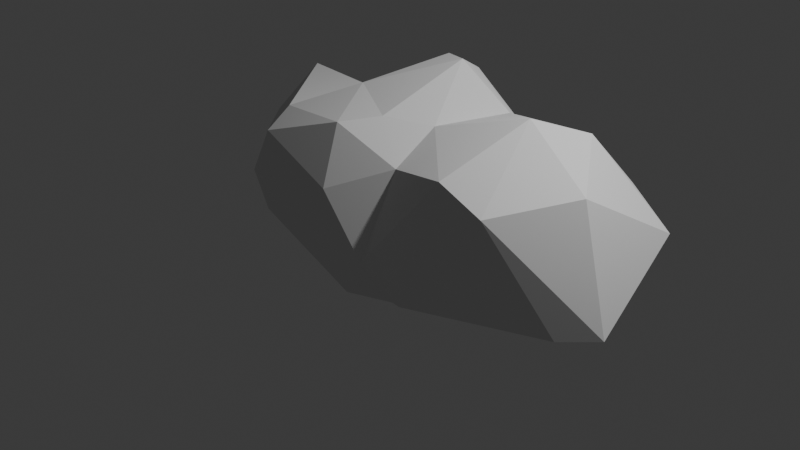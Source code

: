# Source: cloud_02.blend  (saved by Blender 4.2.66; exported with 4.5.12 LTS)
import bpy
from mathutils import Matrix  # noqa: F401  (used for matrix-valued properties, if any)

bpy.ops.wm.read_factory_settings(use_empty=True)
scene = bpy.context.scene
scene.name = 'Scene'

# ---- collections
col_collection = bpy.data.collections.new('Collection'); scene.collection.children.link(col_collection)
col_cloud_02 = bpy.data.collections.new('cloud_02'); scene.collection.children.link(col_cloud_02)

# ---- materials (node trees are filled in below, after node groups)
mat_cloud = bpy.data.materials.new('cloud')

# ---- material node trees

# ---- world
world_world = bpy.data.worlds.new('World'); scene.world = world_world
world_world.use_nodes = True; world_world.node_tree.nodes.clear()
_N = world_world.node_tree.nodes; _L = world_world.node_tree.links
n0 = _N.new('ShaderNodeOutputWorld'); n0.name = 'World Output'; n0.location = (300, 300)
n1 = _N.new('ShaderNodeBackground'); n1.name = 'Background'; n1.location = (10, 300)
n1.inputs[0].default_value = (0.05088, 0.05088, 0.05088, 1.0)
_L.new(n1.outputs[0], n0.inputs[0])
n0.is_active_output = True
world_world.color = (0.05088, 0.05088, 0.05088)
world_world.use_sun_shadow = False
world_world.sun_shadow_jitter_overblur = 0.0

# ---- cameras
cam_camera = bpy.data.cameras.new('Camera')
cam_camera.clip_end = 100.0
cam_camera.ortho_scale = 7.314

# ---- lights
light_light = bpy.data.lights.new('Light', 'POINT')
light_light.transmission_factor = 0.0
light_light.use_soft_falloff = False
light_light.energy = 1000.0
light_light.shadow_soft_size = 0.1
light_light.shadow_maximum_resolution = 0.006
light_light.use_absolute_resolution = True

# ---- meshes
me_cube_003 = bpy.data.meshes.new('Cube.003')
me_cube_003.from_pydata([(-1.403, 0.04095, -0.5661), (-1.403, 0.04095, -0.5661), (-1.403, 0.04095, -0.5661), (-1.403, 0.04095, -0.5661), (-1.403, 0.04095, -0.5661), (-1.403, 0.04095, -0.5661), (-1.403, 0.04095, -0.5661), (-1.403, 0.04095, -0.5661), (-0.09801, -0.1968, -0.8473), (-0.09801, -0.1968, -0.8473), (-0.09801, -0.1968, -0.8473), (-0.09801, -0.1968, -0.8473), (-0.06567, -0.6582, -0.6222), (-0.06567, -0.6582, -0.6222), (-0.06567, -0.6582, -0.6222), (-0.06567, -0.6582, -0.6222), (-0.06567, -0.6582, -0.6222), (-0.06567, -0.6582, -0.6222), (-1.234, -0.7191, -0.08124), (-1.234, -0.7191, -0.08124), (-1.234, -0.7191, -0.08124), (-1.234, -0.7191, -0.08124), (-1.234, -0.7191, -0.08124), (-1.234, -0.7191, -0.08124), (-1.147, -0.45, 1.026), (-1.147, -0.45, 1.026), (-1.147, -0.45, 1.026), (-1.147, -0.45, 1.026), (-1.147, -0.45, 1.026), (-1.082, 0.9715, 0.6965), (-1.082, 0.9715, 0.6965), (-1.082, 0.9715, 0.6965), (-1.082, 0.9715, 0.6965), (-1.082, 0.9715, 0.6965), (-1.082, 0.9715, 0.6965), (-1.045, 0.6631, -0.5235), (-1.045, 0.6631, -0.5235), (-1.045, 0.6631, -0.5235), (-1.045, 0.6631, -0.5235), (-1.045, 0.6631, -0.5235), (-1.045, 0.6631, -0.5235), (0.6986, 0.8187, 1.121), (0.6986, 0.8187, 1.121), (0.6986, 0.8187, 1.121), (0.6986, 0.8187, 1.121), (0.6986, 0.8187, 1.121), (0.6986, 0.8187, 1.121), (0.9152, 1.116, 0.6773), (0.9152, 1.116, 0.6773), (0.9152, 1.116, 0.6773), (0.9152, 1.116, 0.6773), (0.9152, 1.116, 0.6773), (0.9152, 1.116, 0.6773), (0.4923, -0.5067, 0.8537), (0.4923, -0.5067, 0.8537), (0.4923, -0.5067, 0.8537), (0.4923, -0.5067, 0.8537), (0.4923, -0.5067, 0.8537), (0.4923, -0.5067, 0.8537), (1.046, -0.986, -0.1862), (1.046, -0.986, -0.1862), (1.046, -0.986, -0.1862), (1.046, -0.986, -0.1862), (1.046, -0.986, -0.1862), (1.046, -0.986, -0.1862), (-0.2076, -0.609, 1.151), (-0.2076, -0.609, 1.151), (-0.2076, -0.609, 1.151), (-0.2076, -0.609, 1.151), (-0.2076, -0.609, 1.151), (-0.2076, -0.609, 1.151), (-1.723, -0.5252, 0.1535), (-1.723, -0.5252, 0.1535), (-1.723, -0.5252, 0.1535), (-1.723, -0.5252, 0.1535), (-1.127, -0.7506, 0.8408), (-1.127, -0.7506, 0.8408), (-1.127, -0.7506, 0.8408), (-1.127, -0.7506, 0.8408), (-1.127, -0.7506, 0.8408), (-1.127, -0.7506, 0.8408), (-1.127, -0.7506, 0.8408), (-2.435, 0.3865, 0.4285), (-2.435, 0.3865, 0.4285), (-2.435, 0.3865, 0.4285), (-2.435, 0.3865, 0.4285), (-2.435, 0.3865, 0.4285), (-2.435, 0.3865, 0.4285), (-2.119, 0.7056, -0.2044), (-2.119, 0.7056, -0.2044), (-2.119, 0.7056, -0.2044), (-2.119, 0.7056, -0.2044), (-2.119, 0.7056, -0.2044), (-2.465, 0.9992, 0.3667), (-2.465, 0.9992, 0.3667), (-2.465, 0.9992, 0.3667), (-2.465, 0.9992, 0.3667), (-2.465, 0.9992, 0.3667), (-2.107, 0.7085, 0.9802), (-2.107, 0.7085, 0.9802), (-2.107, 0.7085, 0.9802), (-2.107, 0.7085, 0.9802), (-2.107, 0.7085, 0.9802), (-2.107, 0.7085, 0.9802), (-2.107, 0.7085, 0.9802), (-2.057, 1.402, 0.5307), (-2.057, 1.402, 0.5307), (-2.057, 1.402, 0.5307), (-2.057, 1.402, 0.5307), (-1.947, 1.396, 0.05867), (-1.947, 1.396, 0.05867), (-1.947, 1.396, 0.05867), (-1.947, 1.396, 0.05867), (-1.947, 1.396, 0.05867), (-1.947, 1.396, 0.05867), (-1.124, 1.068, 0.1109), (-1.124, 1.068, 0.1109), (-1.124, 1.068, 0.1109), (-1.124, 1.068, 0.1109), (-1.124, 1.068, 0.1109), (-0.1385, 1.265, 1.279), (-0.1385, 1.265, 1.279), (-0.1385, 1.265, 1.279), (-0.1385, 1.265, 1.279), (-0.1385, 1.265, 1.279), (-0.1385, 1.265, 1.279), (-0.1385, 1.265, 1.279), (-0.1385, 1.265, 1.279), (-0.1385, 1.265, 1.279), (-0.1905, 1.449, -0.2886), (-0.1905, 1.449, -0.2886), (-0.1905, 1.449, -0.2886), (-0.1905, 1.449, -0.2886), (-0.1905, 1.449, -0.2886), (-0.1905, 1.449, -0.2886), (-0.1905, 1.449, -0.2886), (0.02585, 1.448, -0.04965), (0.02585, 1.448, -0.04965), (0.02585, 1.448, -0.04965), (0.02585, 1.448, -0.04965), (0.6758, 0.8839, -0.3509), (0.6758, 0.8839, -0.3509), (0.6758, 0.8839, -0.3509), (0.6758, 0.8839, -0.3509), (0.88, 1.072, 0.07776), (0.88, 1.072, 0.07776), (0.88, 1.072, 0.07776), (0.88, 1.072, 0.07776), (0.88, 1.072, 0.07776), (0.88, 1.072, 0.07776), (0.88, 1.072, 0.07776), (1.782, 1.415, 0.5495), (1.782, 1.415, 0.5495), (1.782, 1.415, 0.5495), (1.782, 1.415, 0.5495), (1.782, 1.415, 0.5495), (2.18, 1.103, 0.06462), (2.18, 1.103, 0.06462), (2.18, 1.103, 0.06462), (2.18, 1.103, 0.06462), (2.18, 1.103, 0.06462), (2.51, 1.001, 0.409), (2.51, 1.001, 0.409), (2.51, 1.001, 0.409), (2.51, 1.001, 0.409), (2.51, 1.001, 0.409), (1.787, 0.6948, 1.253), (1.787, 0.6948, 1.253), (1.787, 0.6948, 1.253), (1.787, 0.6948, 1.253), (1.787, 0.6948, 1.253), (1.787, 0.6948, 1.253), (2.713, -0.1564, -0.15), (2.713, -0.1564, -0.15), (2.713, -0.1564, -0.15), (2.713, -0.1564, -0.15), (2.713, -0.1564, -0.15), (2.713, -0.1564, -0.15), (2.288, 0.002502, 1.0), (2.288, 0.002502, 1.0), (2.288, 0.002502, 1.0), (2.288, 0.002502, 1.0), (2.288, 0.002502, 1.0), (1.431, 0.2493, 1.416), (1.431, 0.2493, 1.416), (1.431, 0.2493, 1.416), (1.431, 0.2493, 1.416), (1.431, 0.2493, 1.416), (1.431, 0.2493, 1.416), (1.553, 0.5684, -0.367), (1.553, 0.5684, -0.367), (1.553, 0.5684, -0.367), (1.553, 0.5684, -0.367), (1.553, 0.5684, -0.367), (1.553, 0.5684, -0.367), (1.553, 0.5684, -0.367), (1.078, -0.2284, -0.6054), (1.078, -0.2284, -0.6054), (1.078, -0.2284, -0.6054), (1.078, -0.2284, -0.6054), (1.078, -0.2284, -0.6054), (1.078, -0.2284, -0.6054), (1.078, -0.2284, -0.6054), (2.373, -0.4042, -0.1994), (2.373, -0.4042, -0.1994), (2.373, -0.4042, -0.1994), (2.373, -0.4042, -0.1994), (2.373, -0.4042, -0.1994), (1.77, -0.7341, 0.8608), (1.77, -0.7341, 0.8608), (1.77, -0.7341, 0.8608), (1.77, -0.7341, 0.8608), (1.77, -0.7341, 0.8608), (1.77, -0.7341, 0.8608), (1.225, -0.6835, 1.02), (1.225, -0.6835, 1.02), (1.225, -0.6835, 1.02), (1.225, -0.6835, 1.02), (1.225, -0.6835, 1.02), (1.225, -0.6835, 1.02), (0.577, -0.684, -0.432), (0.577, -0.684, -0.432), (0.577, -0.684, -0.432), (0.577, -0.684, -0.432), (0.3692, -0.8541, -0.04937), (0.3692, -0.8541, -0.04937), (0.3692, -0.8541, -0.04937), (0.3692, -0.8541, -0.04937), (0.3692, -0.8541, -0.04937), (0.3692, -0.8541, -0.04937), (0.3692, -0.8541, -0.04937), (-0.1081, -0.8877, 0.5768), (-0.1081, -0.8877, 0.5768), (-0.1081, -0.8877, 0.5768), (-0.1081, -0.8877, 0.5768), (-0.1081, -0.8877, 0.5768), (0.1875, 0.2895, -0.8584), (0.1875, 0.2895, -0.8584), (0.1875, 0.2895, -0.8584), (0.1875, 0.2895, -0.8584), (0.1875, 0.2895, -0.8584), (0.1875, 0.2895, -0.8584), (0.1875, 0.2895, -0.8584), (-0.284, 0.9698, 1.465), (-0.284, 0.9698, 1.465), (-0.284, 0.9698, 1.465), (-0.284, 0.9698, 1.465), (-1.086, 0.5769, 1.007), (-1.086, 0.5769, 1.007), (-1.086, 0.5769, 1.007), (-1.086, 0.5769, 1.007), (-1.086, 0.5769, 1.007), (-1.086, 0.5769, 1.007), (0.06111, 0.8075, 1.522), (0.06111, 0.8075, 1.522), (0.06111, 0.8075, 1.522), (0.06111, 0.8075, 1.522), (0.06111, 0.8075, 1.522), (0.06111, 0.8075, 1.522), (-0.6924, 0.1485, 1.241), (-0.6924, 0.1485, 1.241), (-0.6924, 0.1485, 1.241), (-0.6924, 0.1485, 1.241), (-0.6924, 0.1485, 1.241), (-0.6924, 0.1485, 1.241), (0.4514, 0.03795, 1.12), (0.4514, 0.03795, 1.12), (0.4514, 0.03795, 1.12), (0.4514, 0.03795, 1.12), (0.4514, 0.03795, 1.12), (0.4514, 0.03795, 1.12), (0.04575, -0.2583, 1.19), (0.04575, -0.2583, 1.19), (0.04575, -0.2583, 1.19), (0.04575, -0.2583, 1.19), (0.04575, -0.2583, 1.19)], [], [(76, 100, 87), (77, 24, 101), (85, 89, 1), (83, 98, 94), (4, 91, 36), (90, 95, 109), (92, 111, 37), (97, 106, 110), (252, 31, 103), (112, 118, 40), (5, 8, 13), (248, 121, 29), (117, 123, 130), (124, 136, 131), (241, 133, 141), (139, 149, 134), (126, 50, 137), (113, 33, 119), (243, 120, 247), (140, 191, 239), (147, 192, 142), (153, 156, 145), (48, 166, 152), (49, 43, 168), (158, 173, 195), (172, 203, 190), (242, 194, 202), (187, 210, 178), (181, 213, 176), (211, 64, 206), (196, 62, 222), (208, 218, 61), (229, 15, 221), (228, 23, 14), (232, 22, 227), (217, 226, 60), (54, 224, 215), (236, 6, 38), (237, 9, 7), (240, 198, 11), (200, 223, 17), (249, 259, 244), (46, 258, 270), (269, 275, 57), (264, 68, 272), (262, 27, 66), (125, 246, 255), (26, 79, 65), (266, 53, 214), (267, 216, 184), (19, 78, 74), (18, 73, 2), (71, 84, 0), (72, 75, 86), (82, 93, 88), (102, 28, 251), (96, 99, 105), (104, 32, 107), (231, 80, 21), (25, 260, 250), (108, 34, 114), (20, 3, 12), (35, 115, 129), (30, 122, 116), (135, 150, 143), (138, 51, 148), (52, 128, 45), (144, 47, 151), (146, 157, 189), (154, 161, 159), (155, 170, 162), (167, 42, 185), (160, 164, 175), (163, 171, 180), (169, 188, 179), (177, 165, 182), (193, 205, 201), (186, 219, 209), (174, 212, 207), (199, 204, 63), (220, 59, 225), (58, 235, 230), (233, 67, 81), (55, 69, 234), (10, 197, 16), (132, 238, 39), (245, 261, 253), (254, 263, 271), (268, 256, 273), (56, 274, 70), (127, 257, 44), (183, 41, 265)])
me_cube_003.polygons.foreach_set('use_smooth', [0, 0, 0, 0, 0, 0, 0, 0, 0, 0, 0, 0, 0, 0, 0, 0, 0, 0, 0, 0, 0, 0, 0, 0, 0, 0, 0, 0, 0, 0, 1, 0, 0, 0, 0, 0, 0, 0, 0, 0, 0, 0, 0, 0, 0, 0, 0, 0, 0, 0, 0, 0, 0, 0, 0, 0, 0, 0, 0, 0, 0, 0, 0, 0, 0, 0, 0, 0, 0, 0, 0, 0, 0, 0, 0, 0, 0, 0, 0, 0, 1, 0, 0, 0, 0, 0, 0, 0, 0, 0, 0, 0])
_uv = me_cube_003.uv_layers.new(name='UVMap')
_uv.uv.foreach_set('vector', [0.5778, 0.03669, 0.5603, 0.1772, 0.5081, 0.139, 0.5778, 0.03669, 0.6048, 0.08756, 0.5603, 0.1772, 0.5081, 0.139, 0.45, 0.171, 0.4025, 0.1321, 0.5081, 0.139, 0.5603, 0.1772, 0.504, 0.1803, 0.4025, 0.1321, 0.45, 0.171, 0.4134, 0.2464, 0.45, 0.171, 0.504, 0.1803, 0.4871, 0.2256, 0.45, 0.171, 0.4871, 0.2256, 0.4134, 0.2464, 0.504, 0.1803, 0.5273, 0.2185, 0.4871, 0.2256, 0.6131, 0.2157, 0.5655, 0.2608, 0.5603, 0.1772, 0.4871, 0.2256, 0.4992, 0.271, 0.4134, 0.2464, 0.4025, 0.1321, 0.375, 0.08129, 0.375, 0.05445, 0.6131, 0.2157, 0.6055, 0.3701, 0.5655, 0.2608, 0.4992, 0.271, 0.6055, 0.3701, 0.455, 0.361, 0.6055, 0.3701, 0.4981, 0.3884, 0.455, 0.361, 0.3757, 0.3958, 0.455, 0.361, 0.4323, 0.4603, 0.4981, 0.3884, 0.4892, 0.4843, 0.455, 0.361, 0.6055, 0.3701, 0.5516, 0.497, 0.4981, 0.3884, 0.4871, 0.2256, 0.5655, 0.2608, 0.4992, 0.271, 0.625, 0.3431, 0.6055, 0.3701, 0.6131, 0.2157, 0.4323, 0.4603, 0.4274, 0.5754, 0.3757, 0.3958, 0.4892, 0.4843, 0.4274, 0.5754, 0.4323, 0.4603, 0.5187, 0.5495, 0.4811, 0.5706, 0.4892, 0.4843, 0.5516, 0.497, 0.5594, 0.5818, 0.5187, 0.5495, 0.5516, 0.497, 0.6355, 0.5441, 0.5594, 0.5818, 0.4811, 0.5706, 0.4875, 0.634, 0.4274, 0.5754, 0.4875, 0.634, 0.4734, 0.6564, 0.4274, 0.5754, 0.2776, 0.5813, 0.4274, 0.5754, 0.3864, 0.6703, 0.592, 0.6019, 0.5373, 0.6764, 0.5364, 0.6308, 0.5364, 0.6308, 0.5373, 0.6764, 0.4875, 0.634, 0.5373, 0.6764, 0.4819, 0.7346, 0.4734, 0.6564, 0.3864, 0.6703, 0.4819, 0.7346, 0.4124, 0.7728, 0.5373, 0.6764, 0.5808, 0.6829, 0.4819, 0.7346, 0.508, 0.8126, 0.3935, 0.8603, 0.4124, 0.7728, 0.508, 0.8126, 0.4619, 0.9936, 0.3935, 0.8603, 0.567, 0.8951, 0.4619, 0.9936, 0.508, 0.8126, 0.5808, 0.6829, 0.508, 0.8126, 0.4819, 0.7346, 0.6456, 0.7268, 0.508, 0.8126, 0.5808, 0.6829, 0.2776, 0.5813, 0.1292, 0.5886, 0.159, 0.5265, 0.2776, 0.5813, 0.2314, 0.6556, 0.1292, 0.5886, 0.2776, 0.5813, 0.3864, 0.6703, 0.2314, 0.6556, 0.3864, 0.6703, 0.4124, 0.7728, 0.24, 0.7235, 0.8637, 0.5454, 0.8272, 0.5973, 0.7755, 0.5274, 0.6355, 0.5441, 0.7241, 0.5499, 0.6702, 0.6218, 0.6702, 0.6218, 0.7498, 0.6614, 0.6597, 0.7131, 0.8272, 0.5973, 0.7932, 0.7186, 0.7498, 0.6614, 0.8272, 0.5973, 0.8693, 0.6716, 0.7932, 0.7186, 0.7292, 0.5, 0.7755, 0.5274, 0.7241, 0.5499, 0.8693, 0.6716, 0.8745, 0.731, 0.7932, 0.7186, 0.6702, 0.6218, 0.6597, 0.7131, 0.5808, 0.6829, 0.6702, 0.6218, 0.5808, 0.6829, 0.592, 0.6019, 0.4667, 0.03322, 0.5778, 0.03669, 0.4943, 0.07459, 0.4667, 0.03322, 0.4943, 0.07459, 0.4025, 0.1321, 0.4943, 0.07459, 0.5081, 0.139, 0.4025, 0.1321, 0.4943, 0.07459, 0.5778, 0.03669, 0.5081, 0.139, 0.5081, 0.139, 0.504, 0.1803, 0.45, 0.171, 0.5603, 0.1772, 0.6048, 0.08756, 0.6131, 0.2157, 0.504, 0.1803, 0.5603, 0.1772, 0.5273, 0.2185, 0.5603, 0.1772, 0.5655, 0.2608, 0.5273, 0.2185, 0.5422, 0.0, 0.5778, 0.03669, 0.4667, 0.03322, 0.6048, 0.08756, 0.625, 0.1459, 0.6131, 0.2157, 0.5273, 0.2185, 0.5655, 0.2608, 0.4871, 0.2256, 0.4667, 0.03322, 0.4025, 0.1321, 0.375, 0.05445, 0.4134, 0.2464, 0.4992, 0.271, 0.455, 0.361, 0.5655, 0.2608, 0.6055, 0.3701, 0.4992, 0.271, 0.455, 0.361, 0.4892, 0.4843, 0.4323, 0.4603, 0.4981, 0.3884, 0.5516, 0.497, 0.4892, 0.4843, 0.5516, 0.497, 0.6055, 0.3701, 0.6355, 0.5441, 0.4892, 0.4843, 0.5516, 0.497, 0.5187, 0.5495, 0.4892, 0.4843, 0.4811, 0.5706, 0.4274, 0.5754, 0.5187, 0.5495, 0.5046, 0.5843, 0.4811, 0.5706, 0.5187, 0.5495, 0.5594, 0.5818, 0.5046, 0.5843, 0.5594, 0.5818, 0.6355, 0.5441, 0.592, 0.6019, 0.4811, 0.5706, 0.5046, 0.5843, 0.4875, 0.634, 0.5046, 0.5843, 0.5594, 0.5818, 0.5364, 0.6308, 0.5594, 0.5818, 0.592, 0.6019, 0.5364, 0.6308, 0.4875, 0.634, 0.5046, 0.5843, 0.5364, 0.6308, 0.4274, 0.5754, 0.4734, 0.6564, 0.3864, 0.6703, 0.592, 0.6019, 0.5808, 0.6829, 0.5373, 0.6764, 0.4875, 0.634, 0.5373, 0.6764, 0.4734, 0.6564, 0.3864, 0.6703, 0.4734, 0.6564, 0.4819, 0.7346, 0.4124, 0.7728, 0.4819, 0.7346, 0.508, 0.8126, 0.6456, 0.7268, 0.567, 0.8951, 0.508, 0.8126, 0.567, 0.8951, 0.6213, 0.8748, 0.6027, 0.999, 0.6456, 0.7268, 0.6213, 0.8748, 0.567, 0.8951, 0.2314, 0.6556, 0.3864, 0.6703, 0.24, 0.7235, 0.2382, 0.5, 0.2776, 0.5813, 0.159, 0.5265, 0.7755, 0.5274, 0.8272, 0.5973, 0.7241, 0.5499, 0.7241, 0.5499, 0.8272, 0.5973, 0.7498, 0.6614, 0.6702, 0.6218, 0.7241, 0.5499, 0.7498, 0.6614, 0.6597, 0.7131, 0.7498, 0.6614, 0.7932, 0.7186, 0.7292, 0.5, 0.7241, 0.5499, 0.6355, 0.5441, 0.592, 0.6019, 0.6355, 0.5441, 0.6702, 0.6218])
me_cube_003.materials.append(None)
me_cube_003.update()
me_cube_003.normals_split_custom_set([tuple(v) for v in zip(*[iter([-0.6101, -0.4705, 0.6375, -0.6101, -0.4705, 0.6375, -0.6101, -0.4705, 0.6375, -0.5805, -0.4544, 0.6757, -0.5805, -0.4544, 0.6757, -0.5805, -0.4544, 0.6757, -0.6952, -0.4395, -0.5688, -0.6952, -0.4395, -0.5688, -0.6952, -0.4395, -0.5688, -0.8616, 0.008545, 0.5075, -0.8616, 0.008545, 0.5075, -0.8616, 0.008545, 0.5075, -0.2699, 0.2194, -0.9376, -0.2699, 0.2194, -0.9376, -0.2699, 0.2194, -0.9376, -0.6756, 0.4034, -0.6171, -0.6756, 0.4034, -0.6171, -0.6756, 0.4034, -0.6171, -0.2468, 0.3982, -0.8835, -0.2468, 0.3982, -0.8835, -0.2468, 0.3982, -0.8835, -0.6588, 0.7345, -0.1628, -0.6588, 0.7345, -0.1628, -0.6588, 0.7345, -0.1628, 0.05895, 0.6168, 0.7849, 0.05895, 0.6168, 0.7849, 0.05895, 0.6168, 0.7849, 0.3518, 0.8083, -0.4721, 0.3518, 0.8083, -0.4721, 0.3518, 0.8083, -0.4721, -0.2649, -0.4377, -0.8592, -0.2649, -0.4377, -0.8592, -0.2649, -0.4377, -0.8592, -0.5607, 0.5154, 0.6481, -0.5607, 0.5154, 0.6481, -0.5607, 0.5154, 0.6481, -0.3299, 0.9363, 0.1209, -0.3299, 0.9363, 0.1209, -0.3299, 0.9363, 0.1209, -0.1297, 0.9843, 0.1199, -0.1297, 0.9843, 0.1199, -0.1297, 0.9843, 0.1199, 0.2619, 0.4931, -0.8296, 0.2619, 0.4931, -0.8296, 0.2619, 0.4931, -0.8296, 0.4197, 0.8252, -0.378, 0.4197, 0.8252, -0.378, 0.4197, 0.8252, -0.378, 0.2271, 0.9605, 0.1607, 0.2271, 0.9605, 0.1607, 0.2271, 0.9605, 0.1607, 0.36, 0.9244, 0.1264, 0.36, 0.9244, 0.1264, 0.36, 0.9244, 0.1264, -0.5959, 0.6172, 0.5137, -0.5959, 0.6172, 0.5137, -0.5959, 0.6172, 0.5137, 0.1821, 0.5476, -0.8167, 0.1821, 0.5476, -0.8167, 0.1821, 0.5476, -0.8167, 0.2859, 0.8199, -0.4961, 0.2859, 0.8199, -0.4961, 0.2859, 0.8199, -0.4961, -0.0251, 0.8309, -0.5558, -0.0251, 0.8309, -0.5558, -0.0251, 0.8309, -0.5558, -0.1338, 0.692, 0.7094, -0.1338, 0.692, 0.7094, -0.1338, 0.692, 0.7094, 0.0253, 0.8244, 0.5655, 0.0253, 0.8244, 0.5655, 0.0253, 0.8244, 0.5655, 0.3535, 0.3008, -0.8857, 0.3535, 0.3008, -0.8857, 0.3535, 0.3008, -0.8857, 0.1653, -0.03048, -0.9858, 0.1653, -0.03048, -0.9858, 0.1653, -0.03048, -0.9858, 0.3207, 0.09105, -0.9428, 0.3207, 0.09105, -0.9428, 0.3207, 0.09105, -0.9428, 0.3114, -0.384, 0.8692, 0.3114, -0.384, 0.8692, 0.3114, -0.384, 0.8692, 0.733, -0.5827, 0.351, 0.733, -0.5827, 0.351, 0.733, -0.5827, 0.351, 0.4004, -0.9146, -0.05668, 0.4004, -0.9146, -0.05668, 0.4004, -0.9146, -0.05668, 0.141, -0.4839, -0.8637, 0.141, -0.4839, -0.8637, 0.141, -0.4839, -0.8637, -0.01807, -0.9692, 0.2457, -0.01807, -0.9692, 0.2457, -0.01807, -0.9692, 0.2457, 0.0729, -0.9254, -0.3718, 0.0729, -0.9254, -0.3718, 0.0729, -0.9254, -0.3718, -0.07545, -0.9597, -0.2709, -0.07545, -0.9597, -0.2709, -0.07545, -0.9597, -0.2709, -0.08112, -0.9901, -0.1149, -0.08112, -0.9901, -0.1149, -0.08112, -0.9901, -0.1149, -0.1338, -0.9564, 0.2596, -0.1338, -0.9564, 0.2596, -0.1338, -0.9564, 0.2596, -0.2976, -0.8767, 0.3778, -0.2976, -0.8767, 0.3778, -0.2976, -0.8767, 0.3778, -0.2054, 0.1839, -0.9613, -0.2054, 0.1839, -0.9613, -0.2054, 0.1839, -0.9613, -0.1938, 0.0915, -0.9768, -0.1938, 0.0915, -0.9768, -0.1938, 0.0915, -0.9768, 0.196, -0.1372, -0.971, 0.196, -0.1372, -0.971, 0.196, -0.1372, -0.971, 0.2174, -0.5468, -0.8085, 0.2174, -0.5468, -0.8085, 0.2174, -0.5468, -0.8085, -0.5006, 0.01281, 0.8656, -0.5006, 0.01281, 0.8656, -0.5006, 0.01281, 0.8656, 0.5273, -0.1675, 0.833, 0.5273, -0.1675, 0.833, 0.5273, -0.1675, 0.833, 0.4162, -0.3743, 0.8286, 0.4162, -0.3743, 0.8286, 0.4162, -0.3743, 0.8286, 0.005206, -0.114, 0.9935, 0.005206, -0.114, 0.9935, 0.005206, -0.114, 0.9935, -0.1652, -0.2193, 0.9616, -0.1652, -0.2193, 0.9616, -0.1652, -0.2193, 0.9616, 0.09121, 0.4977, 0.8625, 0.09121, 0.4977, 0.8625, 0.09121, 0.4977, 0.8625, -0.199, -0.5237, 0.8283, -0.199, -0.5237, 0.8283, -0.199, -0.5237, 0.8283, -0.2986, -0.4375, 0.8482, -0.2986, -0.4375, 0.8482, -0.2986, -0.4375, 0.8482, -0.2028, -0.3444, 0.9167, -0.2028, -0.3444, 0.9167, -0.2028, -0.3444, 0.9167, -0.3645, -0.9312, 0.01034, -0.3645, -0.9312, 0.01034, -0.3645, -0.9312, 0.01034, -0.5287, -0.5369, -0.6574, -0.5287, -0.5369, -0.6574, -0.5287, -0.5369, -0.6574, -0.706, -0.3693, -0.6044, -0.706, -0.3693, -0.6044, -0.706, -0.3693, -0.6044, -0.6729, -0.6384, 0.3737, -0.6729, -0.6384, 0.3737, -0.6729, -0.6384, 0.3737, -0.8717, -0.09162, -0.4815, -0.8717, -0.09162, -0.4815, -0.8717, -0.09162, -0.4815, -0.02359, 0.02011, 0.9995, -0.02359, 0.02011, 0.9995, -0.02359, 0.02011, 0.9995, -0.6712, 0.4366, 0.5991, -0.6712, 0.4366, 0.5991, -0.6712, 0.4366, 0.5991, 0.09427, 0.5369, 0.8384, 0.09427, 0.5369, 0.8384, 0.09427, 0.5369, 0.8384, -0.1378, -0.9903, -0.01795, -0.1378, -0.9903, -0.01795, -0.1378, -0.9903, -0.01795, -0.4741, 0.04465, 0.8793, -0.4741, 0.04465, 0.8793, -0.4741, 0.04465, 0.8793, 0.3909, 0.917, 0.07948, 0.3909, 0.917, 0.07948, 0.3909, 0.917, 0.07948, -0.3243, -0.5589, -0.7632, -0.3243, -0.5589, -0.7632, -0.3243, -0.5589, -0.7632, -0.5026, 0.6989, -0.5089, -0.5026, 0.6989, -0.5089, -0.5026, 0.6989, -0.5089, -0.3905, 0.9033, 0.1776, -0.3905, 0.9033, 0.1776, -0.3905, 0.9033, 0.1776, 0.4369, 0.7283, -0.5279, 0.4369, 0.7283, -0.5279, 0.4369, 0.7283, -0.5279, 0.4126, 0.9063, -0.09102, 0.4126, 0.9063, -0.09102, 0.4126, 0.9063, -0.09102, 0.4525, 0.6224, 0.6387, 0.4525, 0.6224, 0.6387, 0.4525, 0.6224, 0.6387, -0.3319, 0.942, -0.04987, -0.3319, 0.942, -0.04987, -0.3319, 0.942, -0.04987, -0.02283, 0.6444, -0.7644, -0.02283, 0.6444, -0.7644, -0.02283, 0.6444, -0.7644, 0.4585, 0.8694, -0.184, 0.4585, 0.8694, -0.184, 0.4585, 0.8694, -0.184, 0.4722, 0.6176, 0.629, 0.4722, 0.6176, 0.629, 0.4722, 0.6176, 0.629, -0.06691, 0.3905, 0.9182, -0.06691, 0.3905, 0.9182, -0.06691, 0.3905, 0.9182, 0.7173, 0.401, -0.5698, 0.7173, 0.401, -0.5698, 0.7173, 0.401, -0.5698, 0.6884, 0.2503, 0.6808, 0.6884, 0.2503, 0.6808, 0.6884, 0.2503, 0.6808, 0.4332, -0.01491, 0.9012, 0.4332, -0.01491, 0.9012, 0.4332, -0.01491, 0.9012, 0.938, -0.002785, 0.3466, 0.938, -0.002785, 0.3466, 0.938, -0.002785, 0.3466, 0.3099, 0.09838, -0.9457, 0.3099, 0.09838, -0.9457, 0.3099, 0.09838, -0.9457, 0.2183, -0.4221, 0.8799, 0.2183, -0.4221, 0.8799, 0.2183, -0.4221, 0.8799, 0.5798, -0.811, 0.07764, 0.5798, -0.811, 0.07764, 0.5798, -0.811, 0.07764, 0.2023, -0.4807, -0.8532, 0.2023, -0.4807, -0.8532, 0.2023, -0.4807, -0.8532, -0.2625, -0.8207, -0.5075, -0.2625, -0.8207, -0.5075, -0.2625, -0.8207, -0.5075, 0.4215, -0.8641, 0.275, 0.4215, -0.8641, 0.275, 0.4215, -0.8641, 0.275, -0.008335, -0.9003, 0.4352, -0.008335, -0.9003, 0.4352, -0.008335, -0.9003, 0.4352, 0.3162, -0.8309, 0.4578, 0.3162, -0.8309, 0.4578, 0.3162, -0.8309, 0.4578, 0.1717, -0.4222, -0.8901, 0.1717, -0.4222, -0.8901, 0.1717, -0.4222, -0.8901, -0.1233, 0.405, -0.9059, -0.1233, 0.405, -0.9059, -0.1233, 0.405, -0.9059, -0.2292, -0.1485, 0.962, -0.2292, -0.1485, 0.962, -0.2292, -0.1485, 0.962, -0.09724, -0.2946, 0.9507, -0.09724, -0.2946, 0.9507, -0.09724, -0.2946, 0.9507, 0.3594, -0.2821, 0.8895, 0.3594, -0.2821, 0.8895, 0.3594, -0.2821, 0.8895, 0.4082, -0.3866, 0.827, 0.4082, -0.3866, 0.827, 0.4082, -0.3866, 0.827, 0.4331, 0.5628, 0.704, 0.4331, 0.5628, 0.704, 0.4331, 0.5628, 0.704, -0.307, 0.09651, 0.9468, -0.307, 0.09651, 0.9468, -0.307, 0.09651, 0.9468])] * 3)])

# ---- objects
ob_light = bpy.data.objects.new('Light', light_light)
ob_camera = bpy.data.objects.new('Camera', cam_camera)
ob_cloud_02 = bpy.data.objects.new('cloud_02', me_cube_003)

# ---- transforms, parenting, visibility, modifiers, constraints
ob_light.location = (4.076, 1.005, 5.904)
ob_light.rotation_euler = (0.6503, 0.05522, 1.866)
ob_light.lock_rotations_4d = False
ob_light.empty_display_type = 'ARROWS'
ob_light.color = (0.0, 0.0, 0.0, 0.0)
ob_light.lineart.crease_threshold = 0.0
ob_camera.location = (7.359, -6.926, 4.958)
ob_camera.rotation_euler = (1.109, 0.0, 0.8149)
ob_camera.lock_rotations_4d = False
ob_camera.empty_display_type = 'ARROWS'
ob_camera.color = (0.0, 0.0, 0.0, 0.0)
ob_camera.display_type = 'WIRE'
ob_camera.lineart.crease_threshold = 0.0
ob_cloud_02.location = (0.0, 0.0, 0.0)
ob_cloud_02.rotation_mode = 'QUATERNION'
ob_cloud_02.rotation_quaternion = (1.0, 0.0, 0.0, 0.0)
ob_cloud_02.material_slots[0].link = 'OBJECT'; ob_cloud_02.material_slots[0].material = mat_cloud

# ---- collection membership
col_collection.objects.link(ob_light)
col_collection.objects.link(ob_camera)
col_cloud_02.objects.link(ob_cloud_02)

# ---- scene / render settings (as saved in the file)
scene.camera = ob_camera
scene.frame_start = 1; scene.frame_end = 250; scene.frame_set(1)
scene.render.engine = 'BLENDER_EEVEE_NEXT'
scene.cycles.sampling_pattern = 'TABULATED_SOBOL'
bpy.context.view_layer.update()
